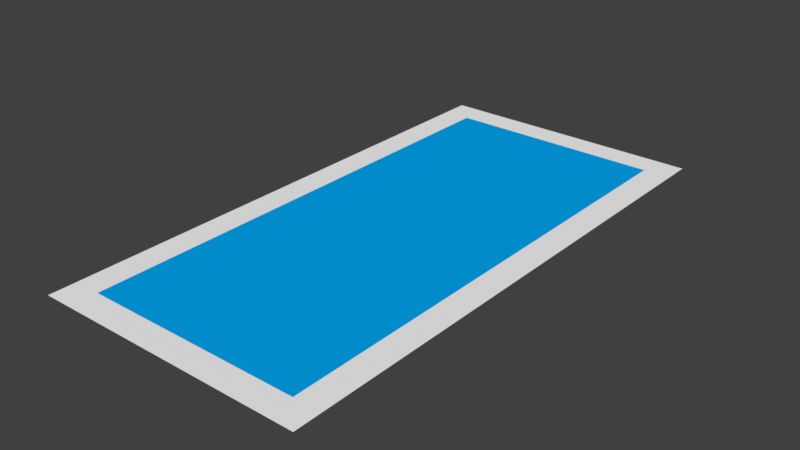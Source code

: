 # Source: alfombra.blend  (saved by Blender 2.79.0; exported with 4.5.12 LTS)
import bpy
from mathutils import Matrix  # noqa: F401  (used for matrix-valued properties, if any)

bpy.ops.wm.read_factory_settings(use_empty=True)
scene = bpy.context.scene
scene.name = 'Scene'

# ---- collections
col_collection_1 = bpy.data.collections.new('Collection 1'); scene.collection.children.link(col_collection_1)

# ---- materials (node trees are filled in below, after node groups)
mat_alfombra_centro = bpy.data.materials.new('Alfombra_centro')
mat_alfombra_centro.alpha_threshold = 0.0
mat_alfombra_centro.use_transparent_shadow = False
mat_alfombra_centro.diffuse_color = (0.0009106, 0.3968, 0.9047, 1.0)
mat_alfombra_centro.roughness = 0.5
mat_alfombra_centro.line_color = (0.0, 0.0, 0.0, 1.0)
mat_alfombra_detalles = bpy.data.materials.new('Alfombra_detalles')
mat_alfombra_detalles.alpha_threshold = 0.0
mat_alfombra_detalles.use_transparent_shadow = False
mat_alfombra_detalles.diffuse_color = (0.956, 0.956, 0.956, 1.0)
mat_alfombra_detalles.roughness = 0.5

# ---- material node trees

# ---- world
world_world = bpy.data.worlds.new('World'); scene.world = world_world
world_world.color = (0.05088, 0.05088, 0.05088)
world_world.use_sun_shadow = False
world_world.sun_shadow_jitter_overblur = 0.0
world_world.cycles.sampling_method = 'MANUAL'

# ---- meshes
me_plane = bpy.data.meshes.new('Plane')
me_plane.from_pydata([(-0.4, -0.9, 0.0), (0.4, -0.9, 0.0), (-0.4, 0.9, 0.0), (0.4, 0.9, 0.0), (-0.5, -1.0, 0.0), (0.5, -1.0, 0.0), (-0.5, 1.0, 0.0), (0.5, 1.0, 0.0)], [], [(0, 1, 3, 2), (3, 7, 6, 2), (0, 4, 5, 1), (1, 5, 7, 3), (2, 6, 4, 0)])
me_plane.polygons.foreach_set('material_index', [0, 1, 1, 1, 1])
me_plane.materials.append(mat_alfombra_centro)
me_plane.materials.append(mat_alfombra_detalles)
me_plane.use_remesh_preserve_volume = False
me_plane.use_remesh_preserve_attributes = False
me_plane.use_mirror_vertex_groups = False
me_plane.update()

# ---- objects
ob_plane = bpy.data.objects.new('Plane', me_plane)

# ---- transforms, parenting, visibility, modifiers, constraints
ob_plane.location = (0.0, 0.0, 0.0)
ob_plane.lineart.crease_threshold = 0.0

# ---- collection membership
col_collection_1.objects.link(ob_plane)

# ---- scene / render settings (as saved in the file)
scene.frame_start = 1; scene.frame_end = 250; scene.frame_set(1)
scene.render.engine = 'BLENDER_EEVEE_NEXT'
scene.render.resolution_percentage = 50
scene.render.dither_intensity = 0.0
scene.cycles.use_denoising = False
scene.cycles.samples = 128
scene.cycles.sampling_pattern = 'TABULATED_SOBOL'
scene.cycles.use_adaptive_sampling = False
scene.cycles.use_light_tree = False
scene.cycles.blur_glossy = 0.0
scene.cycles.sample_clamp_indirect = 0.0
scene.view_settings.view_transform = 'Standard'
bpy.context.view_layer.update()

# ---- added for rendering (the .blend has no active camera and no usable light): camera, sun
cam_auto = bpy.data.cameras.new('AutoCamera')
cam_auto.lens = 50.0
cam_auto.sensor_width = 36.0
cam_auto.clip_end = 1000.0
ob_auto_camera = bpy.data.objects.new('AutoCamera', cam_auto)
scene.collection.objects.link(ob_auto_camera)
ob_auto_camera.location = (2.06887, -2.48264, 1.65509)
ob_auto_camera.rotation_euler = (1.09748, -7.21219e-08, 0.694738)
scene.camera = ob_auto_camera
light_auto_sun = bpy.data.lights.new('AutoSun', 'SUN')
light_auto_sun.energy = 3.0
light_auto_sun.angle = 0.0523599
ob_auto_sun = bpy.data.objects.new('AutoSun', light_auto_sun)
scene.collection.objects.link(ob_auto_sun)
ob_auto_sun.rotation_euler = (0.872665, 0.174533, 0.523599)
bpy.context.view_layer.update()
